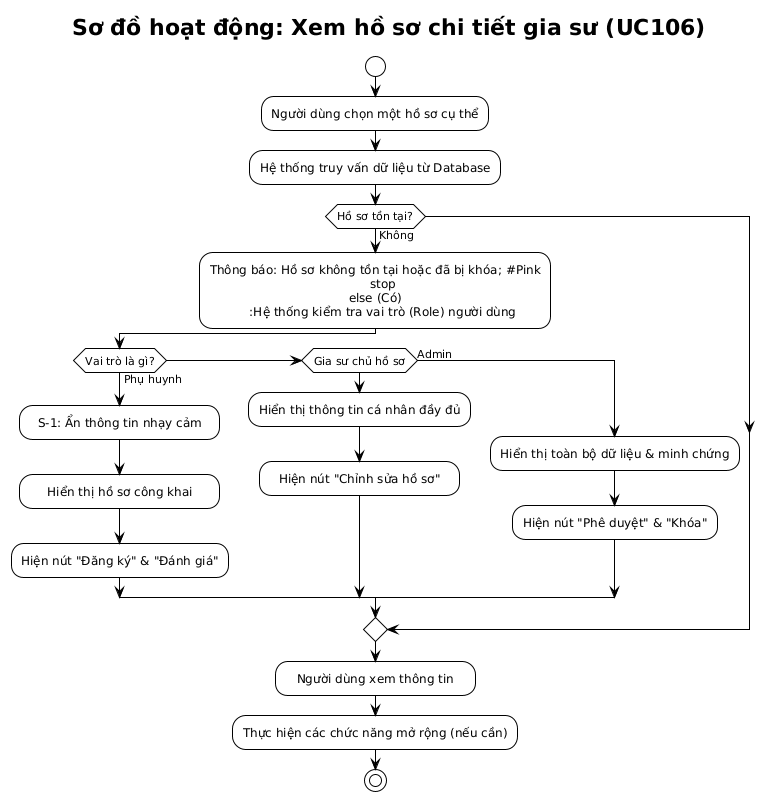

The diagram above was rendered by PlantUML. Its source (embedded in the PNG):
@startuml
!theme plain
skinparam shadowing false
skinparam DefaultTextAlignment center
' Tăng độ rộng các ô để sơ đồ vuông vắn hơn
skinparam MinClassWidth 200
' Khoảng cách dọc vừa phải
skinparam ranksep 45

title Sơ đồ hoạt động: Xem hồ sơ chi tiết gia sư (UC106)

start

:Người dùng chọn một hồ sơ cụ thể;
:Hệ thống truy vấn dữ liệu từ Database;

if (Hồ sơ tồn tại?) then (Không)
    :Thông báo: Hồ sơ không tồn tại hoặc đã bị khóa; #Pink
    stop
else (Có)
    :Hệ thống kiểm tra vai trò (Role) người dùng;
    
    if (Vai trò là gì?) then (Phụ huynh)
        :S-1: Ẩn thông tin nhạy cảm;
        :Hiển thị hồ sơ công khai;
        :Hiện nút "Đăng ký" & "Đánh giá";
    elseif (Gia sư chủ hồ sơ) then
        :Hiển thị thông tin cá nhân đầy đủ;
        :Hiện nút "Chỉnh sửa hồ sơ";
    else (Admin)
        :Hiển thị toàn bộ dữ liệu & minh chứng;
        :Hiện nút "Phê duyệt" & "Khóa";
    endif
endif

:Người dùng xem thông tin;
:Thực hiện các chức năng mở rộng (nếu cần);

stop
@enduml